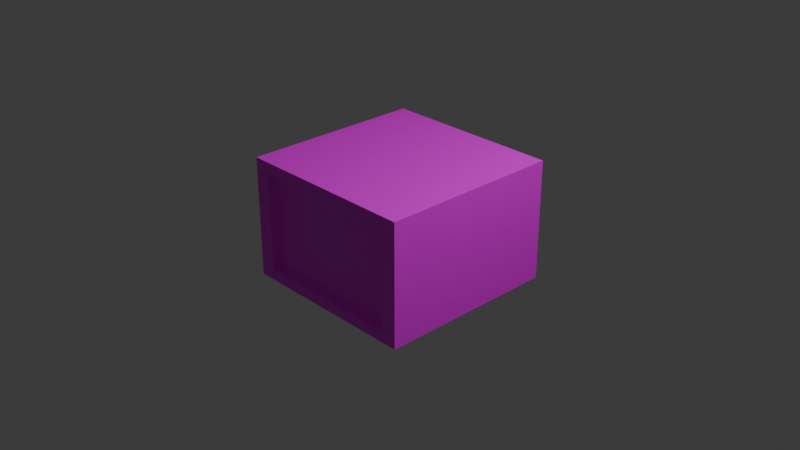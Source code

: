 # Source: tv.blend  (saved by Blender 4.2.66; exported with 4.5.12 LTS)
import bpy
from mathutils import Matrix  # noqa: F401  (used for matrix-valued properties, if any)

bpy.ops.wm.read_factory_settings(use_empty=True)
scene = bpy.context.scene
scene.name = 'Scene'

# ---- collections
col_collection = bpy.data.collections.new('Collection'); scene.collection.children.link(col_collection)

# ---- images (referenced by path relative to the original .blend; pixels are not part of the script)
import os
ASSET_DIR = os.environ.get("B2B_ASSET_DIR", "")  # directory of the original .blend (textures are referenced by path, not embedded)
HERE = os.path.dirname(os.path.abspath(__file__))  # packed textures are extracted next to this script under _unpacked/

def load_image(name, relpath, width, height, colorspace="sRGB"):
    """Load a texture the original file referenced (path relative to the .blend, or extracted next to this script)."""
    p = next((c for c in (os.path.join(HERE, relpath), os.path.join(ASSET_DIR, relpath)) if relpath and os.path.exists(c)), "")
    if p:
        img = bpy.data.images.load(p, check_existing=True)
        img.name = name
    else:  # same state as the original file: an image datablock whose file is absent (Cycles renders it pink)
        img = bpy.data.images.new(name, width, height)
        img.source = "FILE"
        img.filepath = "//" + (relpath or name)
    img.colorspace_settings.name = colorspace
    return img
img_diffuse_png = load_image('diffuse.png', 'diffuse.png', 1024, 1024, 'sRGB')

# ---- materials (node trees are filled in below, after node groups)
mat_material = bpy.data.materials.new('Material')
mat_material.alpha_threshold = 0.0
mat_material.roughness = 0.5
mat_material.line_color = (0.0, 0.0, 0.0, 1.0)

# ---- material node trees
mat_material.use_nodes = True; mat_material.node_tree.nodes.clear()
_N = mat_material.node_tree.nodes; _L = mat_material.node_tree.links
n0 = _N.new('ShaderNodeOutputMaterial'); n0.name = 'Material Output'; n0.location = (300, 300)
n1 = _N.new('ShaderNodeBsdfPrincipled'); n1.name = 'Principled BSDF'; n1.location = (10, 300)
n1.inputs[3].default_value = 1.45
n2 = _N.new('ShaderNodeTexImage'); n2.name = 'Image Texture'; n2.location = (-280, 280)
n2.image = img_diffuse_png
_L.new(n1.outputs[0], n0.inputs[0])
_L.new(n2.outputs[0], n1.inputs[0])
n0.is_active_output = True

# ---- world
world_world = bpy.data.worlds.new('World'); scene.world = world_world
world_world.use_nodes = True; world_world.node_tree.nodes.clear()
_N = world_world.node_tree.nodes; _L = world_world.node_tree.links
n0 = _N.new('ShaderNodeOutputWorld'); n0.name = 'World Output'; n0.location = (300, 300)
n1 = _N.new('ShaderNodeBackground'); n1.name = 'Background'; n1.location = (10, 300)
n1.inputs[0].default_value = (0.05088, 0.05088, 0.05088, 1.0)
_L.new(n1.outputs[0], n0.inputs[0])
n0.is_active_output = True
world_world.color = (0.05088, 0.05088, 0.05088)
world_world.sun_shadow_jitter_overblur = 0.0

# ---- cameras
cam_camera = bpy.data.cameras.new('Camera')
cam_camera.clip_end = 100.0
cam_camera.ortho_scale = 7.314

# ---- lights
light_light = bpy.data.lights.new('Light', 'POINT')
light_light.energy = 1000.0
light_light.shadow_soft_size = 0.1

# ---- meshes
me_cube_001 = bpy.data.meshes.new('Cube.001')
me_cube_001.from_pydata([(-0.8232, -1.0, -0.5411), (-0.8232, -1.0, 0.5411), (-1.0, 1.0, -0.6574), (-1.0, 1.0, 0.6574), (0.8232, -1.0, -0.5411), (0.8232, -1.0, 0.5411), (1.0, 1.0, -0.6574), (1.0, 1.0, 0.6574), (-1.0, -1.0, -0.6574), (-1.0, -1.0, 0.6574), (1.0, -1.0, 0.6574), (1.0, -1.0, -0.6574), (-0.8232, -0.9067, -0.5411), (-0.8232, -0.9067, 0.5411), (0.8232, -0.9067, 0.5411), (0.8232, -0.9067, -0.5411)], [], [(8, 9, 3, 2), (2, 3, 7, 6), (6, 7, 10, 11), (0, 4, 15, 12), (2, 6, 11, 8), (7, 3, 9, 10), (0, 1, 9, 8), (5, 4, 11, 10), (4, 0, 8, 11), (1, 5, 10, 9), (15, 14, 13, 12), (1, 0, 12, 13), (5, 1, 13, 14), (4, 5, 14, 15)])
_uv = me_cube_001.uv_layers.new(name='UVMap')
_uv.uv.foreach_set('vector', [0.6747, 0.4069, 0.4075, 0.4069, 0.4075, 0.0002754, 0.6747, 0.0002754, 0.6747, 0.8141, 0.4075, 0.8141, 0.4075, 0.4075, 0.6747, 0.4075, 0.6753, 0.0002754, 0.9426, 0.0002754, 0.9426, 0.4069, 0.6753, 0.4069, 0.9442, 0.7422, 0.9442, 0.4075, 0.9632, 0.4075, 0.9632, 0.7422, 0.0002755, 0.4069, 0.0002754, 0.0002754, 0.4069, 0.0002755, 0.4069, 0.4069, 0.4069, 0.8141, 0.0002755, 0.8141, 0.0002755, 0.4075, 0.4069, 0.4075, 0.9986, 0.02391, 0.9986, 0.2439, 0.9627, 0.2676, 0.9627, 0.0002754, 0.9638, 0.6511, 0.9638, 0.4311, 0.9997, 0.4075, 0.9997, 0.6747, 0.6989, 0.4434, 0.6989, 0.7781, 0.6753, 0.8141, 0.6753, 0.4075, 0.6995, 0.7781, 0.6995, 0.4434, 0.7231, 0.4075, 0.7231, 0.8141, 0.7237, 0.4075, 0.9437, 0.4075, 0.9437, 0.7422, 0.7237, 0.7422, 0.7432, 0.9628, 0.7432, 0.7427, 0.7622, 0.7427, 0.7622, 0.9628, 0.9431, 0.335, 0.9431, 0.0002755, 0.9621, 0.0002755, 0.9621, 0.335, 0.7426, 0.7427, 0.7426, 0.9628, 0.7237, 0.9628, 0.7237, 0.7427])
me_cube_001.materials.append(mat_material)
me_cube_001.update()

# ---- objects
ob_light = bpy.data.objects.new('Light', light_light)
ob_camera = bpy.data.objects.new('Camera', cam_camera)
ob_cube = bpy.data.objects.new('Cube', me_cube_001)

# ---- transforms, parenting, visibility, modifiers, constraints
ob_light.location = (4.076, 1.005, 5.904)
ob_light.rotation_euler = (0.6503, 0.05522, 1.866)
ob_light.lock_rotations_4d = False
ob_light.empty_display_type = 'ARROWS'
ob_light.color = (0.0, 0.0, 0.0, 0.0)
ob_light.lineart.crease_threshold = 0.0
ob_camera.location = (7.359, -6.926, 4.958)
ob_camera.rotation_euler = (1.109, 0.0, 0.8149)
ob_camera.lock_rotations_4d = False
ob_camera.empty_display_type = 'ARROWS'
ob_camera.color = (0.0, 0.0, 0.0, 0.0)
ob_camera.display_type = 'WIRE'
ob_camera.lineart.crease_threshold = 0.0
ob_cube.location = (0.0, 0.0, 0.0)

# ---- collection membership
col_collection.objects.link(ob_light)
col_collection.objects.link(ob_camera)
col_collection.objects.link(ob_cube)

# ---- scene / render settings (as saved in the file)
scene.camera = ob_camera
scene.frame_start = 1; scene.frame_end = 250; scene.frame_set(1)
scene.render.engine = 'BLENDER_EEVEE_NEXT'
bpy.context.view_layer.update()
